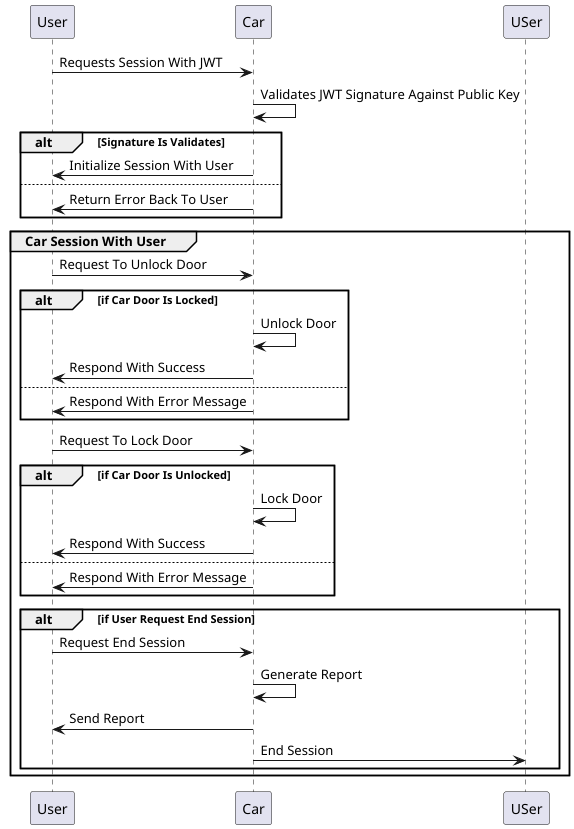

The diagram above was rendered by PlantUML. Its source (embedded in the PNG):
@startuml

User -> Car: Requests Session With JWT
Car -> Car: Validates JWT Signature Against Public Key
alt Signature Is Validates
    Car -> User : Initialize Session With User
else
    Car -> User : Return Error Back To User
end 

group Car Session With User
   User -> Car : Request To Unlock Door
   alt if Car Door Is Locked
        Car -> Car : Unlock Door
        Car -> User : Respond With Success
   else
        Car -> User : Respond With Error Message
   end
  User -> Car : Request To Lock Door
  alt if Car Door Is Unlocked
       Car -> Car : Lock Door
       Car -> User : Respond With Success
  else
       Car -> User : Respond With Error Message
  end
  
  alt if User Request End Session
    User -> Car : Request End Session
    Car -> Car : Generate Report
    Car -> User : Send Report
    Car -> USer: End Session 
  end
end

@enduml